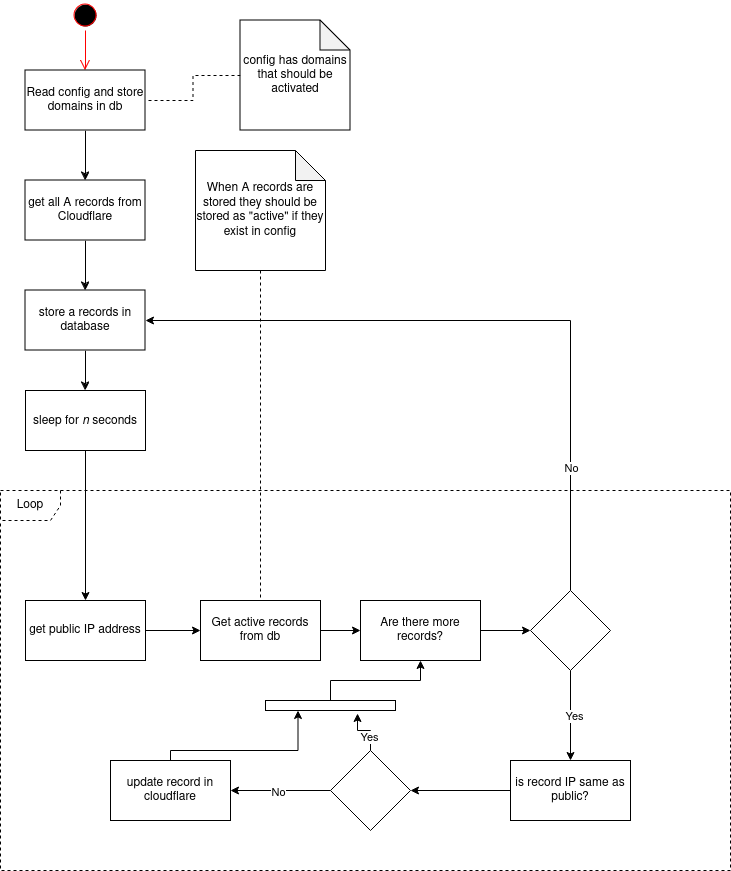

The diagram above was exported from draw.io. Its source (the exported page's mxGraphModel, read from the mxfile embedded in the PNG):
<mxGraphModel dx="763" dy="1126" grid="1" gridSize="10" guides="1" tooltips="1" connect="1" arrows="1" fold="1" page="1" pageScale="1" pageWidth="850" pageHeight="1100" math="0" shadow="0">
  <root>
    <mxCell id="0" />
    <mxCell id="1" parent="0" />
    <mxCell id="FKVEsAyCelO6aKan118--6" value="" style="ellipse;html=1;shape=startState;fillColor=#000000;strokeColor=#ff0000;" vertex="1" parent="1">
      <mxGeometry x="100" y="180" width="30" height="30" as="geometry" />
    </mxCell>
    <mxCell id="FKVEsAyCelO6aKan118--7" value="" style="edgeStyle=orthogonalEdgeStyle;html=1;verticalAlign=bottom;endArrow=open;endSize=8;strokeColor=#ff0000;rounded=0;entryX=0.5;entryY=0;entryDx=0;entryDy=0;" edge="1" source="FKVEsAyCelO6aKan118--6" parent="1" target="FKVEsAyCelO6aKan118--8">
      <mxGeometry relative="1" as="geometry">
        <mxPoint x="115" y="270" as="targetPoint" />
      </mxGeometry>
    </mxCell>
    <mxCell id="FKVEsAyCelO6aKan118--10" value="" style="edgeStyle=orthogonalEdgeStyle;rounded=0;orthogonalLoop=1;jettySize=auto;html=1;" edge="1" parent="1" source="FKVEsAyCelO6aKan118--8" target="FKVEsAyCelO6aKan118--9">
      <mxGeometry relative="1" as="geometry" />
    </mxCell>
    <mxCell id="FKVEsAyCelO6aKan118--8" value="Read config and store domains in db" style="rounded=0;whiteSpace=wrap;html=1;" vertex="1" parent="1">
      <mxGeometry x="55" y="250" width="120" height="60" as="geometry" />
    </mxCell>
    <mxCell id="FKVEsAyCelO6aKan118--12" value="" style="edgeStyle=orthogonalEdgeStyle;rounded=0;orthogonalLoop=1;jettySize=auto;html=1;" edge="1" parent="1" source="FKVEsAyCelO6aKan118--9" target="FKVEsAyCelO6aKan118--11">
      <mxGeometry relative="1" as="geometry" />
    </mxCell>
    <mxCell id="FKVEsAyCelO6aKan118--9" value="get all A records from Cloudflare" style="whiteSpace=wrap;html=1;rounded=0;" vertex="1" parent="1">
      <mxGeometry x="55" y="360" width="120" height="60" as="geometry" />
    </mxCell>
    <mxCell id="FKVEsAyCelO6aKan118--55" style="edgeStyle=orthogonalEdgeStyle;rounded=0;orthogonalLoop=1;jettySize=auto;html=1;entryX=0.5;entryY=0;entryDx=0;entryDy=0;" edge="1" parent="1" source="FKVEsAyCelO6aKan118--11" target="FKVEsAyCelO6aKan118--54">
      <mxGeometry relative="1" as="geometry" />
    </mxCell>
    <mxCell id="FKVEsAyCelO6aKan118--11" value="store a records in database" style="whiteSpace=wrap;html=1;rounded=0;" vertex="1" parent="1">
      <mxGeometry x="55" y="470" width="120" height="60" as="geometry" />
    </mxCell>
    <mxCell id="FKVEsAyCelO6aKan118--14" style="edgeStyle=orthogonalEdgeStyle;rounded=0;orthogonalLoop=1;jettySize=auto;html=1;entryX=1;entryY=0.5;entryDx=0;entryDy=0;dashed=1;endArrow=none;endFill=0;" edge="1" parent="1" source="FKVEsAyCelO6aKan118--13" target="FKVEsAyCelO6aKan118--8">
      <mxGeometry relative="1" as="geometry" />
    </mxCell>
    <mxCell id="FKVEsAyCelO6aKan118--13" value="config has domains that should be activated" style="shape=note;whiteSpace=wrap;html=1;backgroundOutline=1;darkOpacity=0.05;" vertex="1" parent="1">
      <mxGeometry x="270" y="200" width="110" height="110" as="geometry" />
    </mxCell>
    <mxCell id="FKVEsAyCelO6aKan118--15" value="Loop" style="shape=umlFrame;whiteSpace=wrap;html=1;pointerEvents=0;dashed=1;" vertex="1" parent="1">
      <mxGeometry x="30" y="670" width="730" height="380" as="geometry" />
    </mxCell>
    <mxCell id="FKVEsAyCelO6aKan118--20" value="" style="edgeStyle=orthogonalEdgeStyle;rounded=0;orthogonalLoop=1;jettySize=auto;html=1;" edge="1" parent="1" source="FKVEsAyCelO6aKan118--17" target="FKVEsAyCelO6aKan118--19">
      <mxGeometry relative="1" as="geometry" />
    </mxCell>
    <mxCell id="FKVEsAyCelO6aKan118--17" value="get public IP address" style="whiteSpace=wrap;html=1;rounded=0;" vertex="1" parent="1">
      <mxGeometry x="55" y="780" width="120" height="60" as="geometry" />
    </mxCell>
    <mxCell id="FKVEsAyCelO6aKan118--29" value="" style="edgeStyle=orthogonalEdgeStyle;rounded=0;orthogonalLoop=1;jettySize=auto;html=1;" edge="1" parent="1" source="FKVEsAyCelO6aKan118--19" target="FKVEsAyCelO6aKan118--28">
      <mxGeometry relative="1" as="geometry" />
    </mxCell>
    <mxCell id="FKVEsAyCelO6aKan118--19" value="Get active records from db" style="whiteSpace=wrap;html=1;rounded=0;" vertex="1" parent="1">
      <mxGeometry x="230" y="780" width="120" height="60" as="geometry" />
    </mxCell>
    <mxCell id="FKVEsAyCelO6aKan118--22" style="edgeStyle=orthogonalEdgeStyle;rounded=0;orthogonalLoop=1;jettySize=auto;html=1;entryX=0.5;entryY=0;entryDx=0;entryDy=0;endArrow=none;endFill=0;dashed=1;jumpStyle=arc;" edge="1" parent="1" source="FKVEsAyCelO6aKan118--21" target="FKVEsAyCelO6aKan118--19">
      <mxGeometry relative="1" as="geometry" />
    </mxCell>
    <mxCell id="FKVEsAyCelO6aKan118--21" value="When A records are stored they should be stored as &quot;active&quot; if they exist in config" style="shape=note;whiteSpace=wrap;html=1;backgroundOutline=1;darkOpacity=0.05;" vertex="1" parent="1">
      <mxGeometry x="225" y="330" width="130" height="120" as="geometry" />
    </mxCell>
    <mxCell id="FKVEsAyCelO6aKan118--31" value="" style="edgeStyle=orthogonalEdgeStyle;rounded=0;orthogonalLoop=1;jettySize=auto;html=1;entryX=0;entryY=0.5;entryDx=0;entryDy=0;" edge="1" parent="1" source="FKVEsAyCelO6aKan118--28" target="FKVEsAyCelO6aKan118--30">
      <mxGeometry relative="1" as="geometry">
        <mxPoint x="560" y="810" as="targetPoint" />
      </mxGeometry>
    </mxCell>
    <mxCell id="FKVEsAyCelO6aKan118--28" value="Are there more records?" style="whiteSpace=wrap;html=1;rounded=0;" vertex="1" parent="1">
      <mxGeometry x="390" y="780" width="120" height="60" as="geometry" />
    </mxCell>
    <mxCell id="FKVEsAyCelO6aKan118--51" style="edgeStyle=orthogonalEdgeStyle;rounded=0;orthogonalLoop=1;jettySize=auto;html=1;entryX=0.5;entryY=0;entryDx=0;entryDy=0;" edge="1" parent="1" source="FKVEsAyCelO6aKan118--30" target="FKVEsAyCelO6aKan118--32">
      <mxGeometry relative="1" as="geometry" />
    </mxCell>
    <mxCell id="FKVEsAyCelO6aKan118--52" value="Yes" style="edgeLabel;html=1;align=center;verticalAlign=middle;resizable=0;points=[];" vertex="1" connectable="0" parent="FKVEsAyCelO6aKan118--51">
      <mxGeometry y="3" relative="1" as="geometry">
        <mxPoint as="offset" />
      </mxGeometry>
    </mxCell>
    <mxCell id="FKVEsAyCelO6aKan118--57" style="edgeStyle=orthogonalEdgeStyle;rounded=0;orthogonalLoop=1;jettySize=auto;html=1;entryX=1;entryY=0.5;entryDx=0;entryDy=0;" edge="1" parent="1" source="FKVEsAyCelO6aKan118--30" target="FKVEsAyCelO6aKan118--11">
      <mxGeometry relative="1" as="geometry">
        <Array as="points">
          <mxPoint x="600" y="500" />
        </Array>
      </mxGeometry>
    </mxCell>
    <mxCell id="FKVEsAyCelO6aKan118--58" value="No" style="edgeLabel;html=1;align=center;verticalAlign=middle;resizable=0;points=[];" vertex="1" connectable="0" parent="FKVEsAyCelO6aKan118--57">
      <mxGeometry x="-0.646" relative="1" as="geometry">
        <mxPoint as="offset" />
      </mxGeometry>
    </mxCell>
    <mxCell id="FKVEsAyCelO6aKan118--30" value="" style="rhombus;whiteSpace=wrap;html=1;rounded=0;" vertex="1" parent="1">
      <mxGeometry x="560" y="770" width="80" height="80" as="geometry" />
    </mxCell>
    <mxCell id="FKVEsAyCelO6aKan118--36" value="" style="edgeStyle=orthogonalEdgeStyle;rounded=0;orthogonalLoop=1;jettySize=auto;html=1;" edge="1" parent="1" source="FKVEsAyCelO6aKan118--32" target="FKVEsAyCelO6aKan118--35">
      <mxGeometry relative="1" as="geometry" />
    </mxCell>
    <mxCell id="FKVEsAyCelO6aKan118--32" value="is record IP same as public?" style="whiteSpace=wrap;html=1;rounded=0;" vertex="1" parent="1">
      <mxGeometry x="540" y="940" width="120" height="60" as="geometry" />
    </mxCell>
    <mxCell id="FKVEsAyCelO6aKan118--38" value="" style="edgeStyle=orthogonalEdgeStyle;rounded=0;orthogonalLoop=1;jettySize=auto;html=1;" edge="1" parent="1" source="FKVEsAyCelO6aKan118--35" target="FKVEsAyCelO6aKan118--37">
      <mxGeometry relative="1" as="geometry" />
    </mxCell>
    <mxCell id="FKVEsAyCelO6aKan118--39" value="No" style="edgeLabel;html=1;align=center;verticalAlign=middle;resizable=0;points=[];" vertex="1" connectable="0" parent="FKVEsAyCelO6aKan118--38">
      <mxGeometry x="0.0667" y="1" relative="1" as="geometry">
        <mxPoint as="offset" />
      </mxGeometry>
    </mxCell>
    <mxCell id="FKVEsAyCelO6aKan118--35" value="" style="rhombus;whiteSpace=wrap;html=1;rounded=0;" vertex="1" parent="1">
      <mxGeometry x="360" y="930" width="80" height="80" as="geometry" />
    </mxCell>
    <mxCell id="FKVEsAyCelO6aKan118--47" style="edgeStyle=orthogonalEdgeStyle;rounded=0;orthogonalLoop=1;jettySize=auto;html=1;entryX=0.25;entryY=1;entryDx=0;entryDy=0;exitX=0.5;exitY=0;exitDx=0;exitDy=0;" edge="1" parent="1" source="FKVEsAyCelO6aKan118--37" target="FKVEsAyCelO6aKan118--45">
      <mxGeometry relative="1" as="geometry">
        <Array as="points">
          <mxPoint x="200" y="930" />
          <mxPoint x="328" y="930" />
        </Array>
      </mxGeometry>
    </mxCell>
    <mxCell id="FKVEsAyCelO6aKan118--37" value="update record in cloudflare" style="whiteSpace=wrap;html=1;rounded=0;" vertex="1" parent="1">
      <mxGeometry x="140" y="940" width="120" height="60" as="geometry" />
    </mxCell>
    <mxCell id="FKVEsAyCelO6aKan118--50" style="edgeStyle=orthogonalEdgeStyle;rounded=0;orthogonalLoop=1;jettySize=auto;html=1;entryX=0.5;entryY=1;entryDx=0;entryDy=0;" edge="1" parent="1" source="FKVEsAyCelO6aKan118--45" target="FKVEsAyCelO6aKan118--28">
      <mxGeometry relative="1" as="geometry" />
    </mxCell>
    <mxCell id="FKVEsAyCelO6aKan118--45" value="" style="rounded=0;whiteSpace=wrap;html=1;" vertex="1" parent="1">
      <mxGeometry x="295" y="880" width="130" height="10" as="geometry" />
    </mxCell>
    <mxCell id="FKVEsAyCelO6aKan118--46" style="edgeStyle=orthogonalEdgeStyle;rounded=0;orthogonalLoop=1;jettySize=auto;html=1;entryX=0.708;entryY=1.3;entryDx=0;entryDy=0;entryPerimeter=0;" edge="1" parent="1" source="FKVEsAyCelO6aKan118--35" target="FKVEsAyCelO6aKan118--45">
      <mxGeometry relative="1" as="geometry" />
    </mxCell>
    <mxCell id="FKVEsAyCelO6aKan118--48" value="Yes" style="edgeLabel;html=1;align=center;verticalAlign=middle;resizable=0;points=[];" vertex="1" connectable="0" parent="FKVEsAyCelO6aKan118--46">
      <mxGeometry x="-0.44" y="2" relative="1" as="geometry">
        <mxPoint as="offset" />
      </mxGeometry>
    </mxCell>
    <mxCell id="FKVEsAyCelO6aKan118--56" style="edgeStyle=orthogonalEdgeStyle;rounded=0;orthogonalLoop=1;jettySize=auto;html=1;" edge="1" parent="1" source="FKVEsAyCelO6aKan118--54" target="FKVEsAyCelO6aKan118--17">
      <mxGeometry relative="1" as="geometry" />
    </mxCell>
    <mxCell id="FKVEsAyCelO6aKan118--54" value="sleep for &lt;i&gt;n &lt;/i&gt;seconds&lt;i&gt; &lt;/i&gt;" style="whiteSpace=wrap;html=1;rounded=0;" vertex="1" parent="1">
      <mxGeometry x="55" y="570" width="120" height="60" as="geometry" />
    </mxCell>
  </root>
</mxGraphModel>